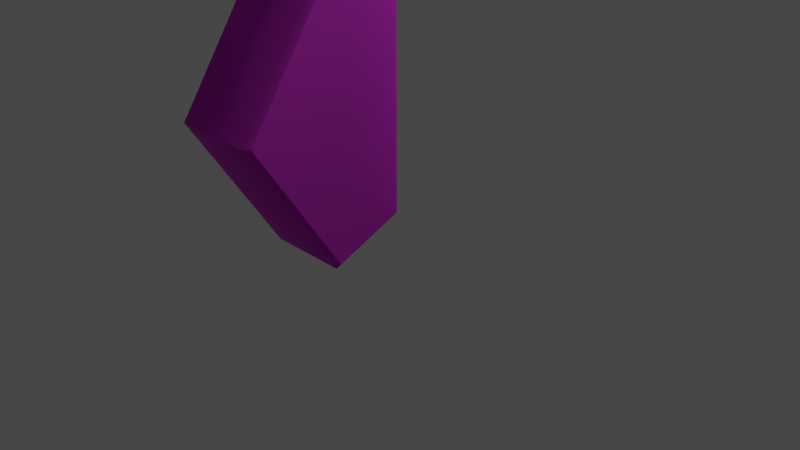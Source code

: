 # Source: Ruins_Trim_Cap_1M_A.blend  (saved by Blender 3.5.10; exported with 4.5.12 LTS)
import bpy
from mathutils import Matrix  # noqa: F401  (used for matrix-valued properties, if any)

bpy.ops.wm.read_factory_settings(use_empty=True)
scene = bpy.context.scene
scene.name = 'Scene'

# ---- collections
col_collection = bpy.data.collections.new('Collection'); scene.collection.children.link(col_collection)

# ---- images (referenced by path relative to the original .blend; pixels are not part of the script)
import os
ASSET_DIR = os.environ.get("B2B_ASSET_DIR", "")  # directory of the original .blend (textures are referenced by path, not embedded)
HERE = os.path.dirname(os.path.abspath(__file__))  # packed textures are extracted next to this script under _unpacked/

def load_image(name, relpath, width, height, colorspace="sRGB"):
    """Load a texture the original file referenced (path relative to the .blend, or extracted next to this script)."""
    p = next((c for c in (os.path.join(HERE, relpath), os.path.join(ASSET_DIR, relpath)) if relpath and os.path.exists(c)), "")
    if p:
        img = bpy.data.images.load(p, check_existing=True)
        img.name = name
    else:  # same state as the original file: an image datablock whose file is absent (Cycles renders it pink)
        img = bpy.data.images.new(name, width, height)
        img.source = "FILE"
        img.filepath = "//" + (relpath or name)
    img.colorspace_settings.name = colorspace
    return img
img_dn_hl_ruins_trim_cap_d_png = load_image('Dn_HL_Ruins_Trim_Cap_d.png', 'Dn_HL_Ruins_Trim_Cap_d.png', 1024, 1024, 'sRGB')
img_dn_hl_ruins_trim_cap_mre_packed_png = load_image('Dn_HL_Ruins_Trim_Cap_mre_packed.png', 'Dn_HL_Ruins_Trim_Cap_mre_packed.png', 1024, 1024, 'sRGB')
img_c__users_joo_desktop_files_game_environment_hell_textures__dn_h = load_image('C__Users_joo_Desktop_Files_Game_Environment_Hell_Textures__Dn_H', 'C__Users_joo_Desktop_Files_Game_Environment_Hell_Textures__Dn_HL_Ruins_Trim_Cap_n_png_Normal_Bump.png', 1024, 1024, 'sRGB')

# ---- materials (node trees are filled in below, after node groups)
mat_dn_hl_inst_ruins_trim_cap_a = bpy.data.materials.new('Dn_HL_Inst_Ruins_Trim_Cap_A')
mat_dn_hl_inst_ruins_trim_cap_a.use_transparent_shadow = False
mat_dn_hl_inst_ruins_trim_cap_a.diffuse_color = (0.588, 0.588, 0.588, 1.0)
mat_dn_hl_inst_ruins_trim_cap_a.roughness = 0.9

# ---- material node trees
mat_dn_hl_inst_ruins_trim_cap_a.use_nodes = True; mat_dn_hl_inst_ruins_trim_cap_a.node_tree.nodes.clear()
_N = mat_dn_hl_inst_ruins_trim_cap_a.node_tree.nodes; _L = mat_dn_hl_inst_ruins_trim_cap_a.node_tree.links
n0 = _N.new('ShaderNodeBsdfPrincipled'); n0.name = 'Principled BSDF'; n0.location = (0, 300)
n0.distribution = 'GGX'
n0.subsurface_method = 'RANDOM_WALK_SKIN'
n0.inputs[2].default_value = 0.9
n0.inputs[13].default_value = 0.0
n0.inputs[18].default_value = 1.0
n0.inputs[27].default_value = (0.0, 0.0, 0.0, 1.0)
n0.inputs[28].default_value = 1.0
n1 = _N.new('ShaderNodeTexImage'); n1.name = 'Image Texture'; n1.location = (-480, 300)
n1.image = img_dn_hl_ruins_trim_cap_d_png
n2 = _N.new('ShaderNodeTexImage'); n2.name = 'Image Texture.001'; n2.location = (-480, 0)
n2.image = img_dn_hl_ruins_trim_cap_mre_packed_png
n3 = _N.new('ShaderNodeTexImage'); n3.name = 'Image Texture.002'; n3.location = (-480, -300)
n3.image = img_c__users_joo_desktop_files_game_environment_hell_textures__dn_h
n4 = _N.new('ShaderNodeNormalMap'); n4.name = 'Normal Map'; n4.location = (-200, -300)
n4.inputs[0].default_value = 0.0
n5 = _N.new('ShaderNodeOutputMaterial'); n5.name = 'Material Output'; n5.location = (280, 300)
_L.new(n1.outputs[0], n0.inputs[0])
_L.new(n3.outputs[0], n4.inputs[1])
_L.new(n4.outputs[0], n0.inputs[5])
_L.new(n0.outputs[0], n5.inputs[0])
_L.new(n2.outputs[0], n0.inputs[1])
n5.is_active_output = True

# ---- world
world_world = bpy.data.worlds.new('World'); scene.world = world_world
world_world.use_nodes = True; world_world.node_tree.nodes.clear()
_N = world_world.node_tree.nodes; _L = world_world.node_tree.links
n0 = _N.new('ShaderNodeOutputWorld'); n0.name = 'World Output'; n0.location = (300, 300)
n1 = _N.new('ShaderNodeBackground'); n1.name = 'Background'; n1.location = (10, 300)
n1.inputs[0].default_value = (0.05088, 0.05088, 0.05088, 1.0)
_L.new(n1.outputs[0], n0.inputs[0])
n0.is_active_output = True
world_world.color = (0.05088, 0.05088, 0.05088)
world_world.use_sun_shadow = False
world_world.sun_shadow_jitter_overblur = 0.0

# ---- cameras
cam_camera = bpy.data.cameras.new('Camera')
cam_camera.clip_end = 100.0
cam_camera.ortho_scale = 7.314

# ---- lights
light_light = bpy.data.lights.new('Light', 'POINT')
light_light.transmission_factor = 0.0
light_light.energy = 1000.0
light_light.shadow_soft_size = 0.1
light_light.shadow_maximum_resolution = 0.006
light_light.use_absolute_resolution = True

# ---- meshes
me_ruins_trim_cap_1m_a = bpy.data.meshes.new('Ruins_Trim_Cap_1M_A')
me_ruins_trim_cap_1m_a.from_pydata([(-1.02, -0.1939, 0.7807), (-0.9582, 1.25, 1.812), (-1.02, 1.25, 1.729), (-0.9582, -0.3058, 0.7906), (-0.06184, 1.25, 1.812), (-0.06184, -0.3058, 0.7906), (1e-06, -0.2338, 0.7842), (1e-06, 1.25, 1.759), (-0.9582, 0.02838, 0.002562), (-1.02, 0.1162, 0.04922), (-0.06184, 0.02838, 0.002562), (1e-06, 0.08494, 0.03253), (-1.02, 2.698, 0.7807), (-0.9582, 2.81, 0.7906), (-0.06184, 2.81, 0.7906), (0.0, 2.738, 0.7842), (-0.9582, 2.477, 0.002562), (-1.02, 2.388, 0.04922), (-0.06184, 2.499, 0.002562), (1e-06, 2.443, 0.03253), (-1.02, 1.25, 0.04922), (1e-06, 1.25, 0.03253), (-0.9582, 1.25, 0.002562), (-0.06184, 1.25, 0.002562)], [], [(0, 1, 2), (1, 0, 3), (3, 4, 1), (4, 3, 5), (4, 5, 6), (4, 6, 7), (8, 0, 9), (8, 3, 0), (3, 8, 10), (5, 3, 10), (10, 6, 5), (6, 10, 11), (1, 12, 2), (1, 13, 12), (4, 13, 1), (13, 4, 14), (4, 15, 14), (15, 4, 7), (12, 16, 17), (16, 12, 13), (13, 18, 16), (18, 13, 14), (18, 14, 15), (18, 15, 19), (0, 20, 9), (2, 20, 0), (2, 12, 20), (12, 17, 20), (21, 6, 11), (6, 21, 7), (15, 7, 21), (15, 21, 19), (9, 20, 22), (17, 22, 20), (22, 8, 9), (22, 17, 16), (8, 22, 23), (23, 22, 16), (10, 8, 23), (23, 16, 18), (23, 11, 10), (23, 18, 19), (11, 23, 21), (23, 19, 21)])
me_ruins_trim_cap_1m_a.polygons.foreach_set('use_smooth', [True] * 44)
_k = set([(0, 2), (0, 3), (0, 9), (1, 2), (1, 4), (2, 12), (3, 5), (4, 7), (5, 6), (6, 7), (6, 11), (7, 15), (8, 9), (8, 10), (9, 20), (10, 11), (11, 21), (12, 13), (12, 17), (13, 14), (14, 15), (15, 19), (16, 17), (16, 18), (17, 20), (18, 19), (19, 21)])
me_ruins_trim_cap_1m_a.attributes.new('sharp_edge', 'BOOLEAN', 'EDGE').data.foreach_set('value', [ (min(e.vertices), max(e.vertices)) in _k for e in me_ruins_trim_cap_1m_a.edges])
_uv = me_ruins_trim_cap_1m_a.uv_layers.new(name='UVMap')
_uv.uv.foreach_set('vector', [0.896, 0.6572, 0.8984, 0.7332, 0.896, 0.7332, 0.8984, 0.7332, 0.896, 0.6572, 0.8984, 0.6572, 0.8984, 0.6572, 0.9346, 0.7332, 0.8984, 0.7332, 0.9346, 0.7332, 0.8984, 0.6572, 0.9346, 0.6572, 0.9346, 0.7332, 0.9346, 0.6572, 0.937, 0.6572, 0.9346, 0.7332, 0.937, 0.6572, 0.937, 0.7332, 0.8359, 0.6965, 0.8335, 0.7307, 0.8335, 0.6965, 0.8359, 0.6965, 0.8359, 0.7307, 0.8335, 0.7307, 0.8359, 0.7307, 0.8359, 0.6965, 0.8716, 0.6965, 0.8716, 0.7307, 0.8359, 0.7307, 0.8716, 0.6965, 0.8716, 0.6965, 0.874, 0.7307, 0.8716, 0.7307, 0.874, 0.7307, 0.8716, 0.6965, 0.874, 0.6965, 0.981, 0.7161, 0.9834, 0.6401, 0.9834, 0.7161, 0.981, 0.7161, 0.981, 0.6401, 0.9834, 0.6401, 0.9448, 0.7161, 0.981, 0.6401, 0.981, 0.7161, 0.981, 0.6401, 0.9448, 0.7161, 0.9448, 0.6401, 0.9448, 0.7161, 0.9424, 0.6401, 0.9448, 0.6401, 0.9424, 0.6401, 0.9448, 0.7161, 0.9424, 0.7161, 0.833, 0.7307, 0.8306, 0.6965, 0.833, 0.6965, 0.8306, 0.6965, 0.833, 0.7307, 0.8306, 0.7307, 0.8306, 0.7307, 0.7949, 0.6965, 0.8306, 0.6965, 0.7949, 0.6965, 0.8306, 0.7307, 0.7949, 0.7307, 0.7949, 0.6965, 0.7949, 0.7307, 0.7925, 0.7307, 0.7949, 0.6965, 0.7925, 0.7307, 0.7925, 0.6965, 0.9106, 0.634, 0.8418, 0.6169, 0.8906, 0.6062, 0.8574, 0.6885, 0.8418, 0.6169, 0.9106, 0.634, 0.8574, 0.6885, 0.7866, 0.6614, 0.8418, 0.6169, 0.7866, 0.6614, 0.793, 0.6277, 0.8418, 0.6169, 0.8564, 0.5359, 0.79, 0.5603, 0.8066, 0.5305, 0.79, 0.5603, 0.8564, 0.5359, 0.8481, 0.6086, 0.9155, 0.5742, 0.8481, 0.6086, 0.8564, 0.5359, 0.9155, 0.5742, 0.8564, 0.5359, 0.9058, 0.5415, 0.9424, 0.6399, 0.9424, 0.5901, 0.9448, 0.5901, 0.9424, 0.54, 0.9448, 0.5901, 0.9424, 0.5901, 0.9448, 0.5901, 0.9448, 0.6399, 0.9424, 0.6399, 0.9448, 0.5901, 0.9424, 0.54, 0.9448, 0.54, 0.9448, 0.6399, 0.9448, 0.5901, 0.981, 0.5901, 0.981, 0.5901, 0.9448, 0.5901, 0.9448, 0.54, 0.981, 0.6399, 0.9448, 0.6399, 0.981, 0.5901, 0.981, 0.5901, 0.9448, 0.54, 0.981, 0.54, 0.981, 0.5901, 0.9834, 0.6399, 0.981, 0.6399, 0.981, 0.5901, 0.981, 0.54, 0.9834, 0.54, 0.9834, 0.6399, 0.981, 0.5901, 0.9834, 0.5901, 0.981, 0.5901, 0.9834, 0.54, 0.9834, 0.5901])
me_ruins_trim_cap_1m_a.materials.append(mat_dn_hl_inst_ruins_trim_cap_a)
me_ruins_trim_cap_1m_a.update()
me_ruins_trim_cap_1m_a.normals_split_custom_set([tuple(v) for v in zip(*[iter([-0.7481, -0.3643, 0.5546, -0.3395, -0.5164, 0.7862, -0.7481, -0.3643, 0.5546, -0.3395, -0.5164, 0.7862, -0.7481, -0.3643, 0.5546, -0.2772, -0.5275, 0.8031, -0.2772, -0.5275, 0.8031, 0.2678, -0.5289, 0.8053, -0.3395, -0.5164, 0.7862, 0.2678, -0.5289, 0.8053, -0.2772, -0.5275, 0.8031, 0.2292, -0.5344, 0.8136, 0.2678, -0.5289, 0.8053, 0.2292, -0.5344, 0.8136, 0.5872, -0.4444, 0.6766, 0.2678, -0.5289, 0.8053, 0.5872, -0.4444, 0.6766, 0.5872, -0.4444, 0.6766, -0.4733, -0.811, -0.3439, -0.8483, -0.4875, -0.2067, -0.8483, -0.4875, -0.2067, -0.4733, -0.811, -0.3439, -0.4077, -0.8407, -0.3565, -0.8483, -0.4875, -0.2067, -0.4077, -0.8407, -0.3565, -0.4733, -0.811, -0.3439, 0.3819, -0.8509, -0.3608, 0.3379, -0.8665, -0.3674, -0.4077, -0.8407, -0.3565, 0.3819, -0.8509, -0.3608, 0.3819, -0.8509, -0.3608, 0.7179, -0.6409, -0.2718, 0.3379, -0.8665, -0.3674, 0.7179, -0.6409, -0.2718, 0.3819, -0.8509, -0.3608, 0.7179, -0.6409, -0.2718, -0.3394, 0.5155, 0.7868, -0.748, 0.3637, 0.5552, -0.748, 0.3637, 0.5552, -0.3394, 0.5155, 0.7868, -0.2768, 0.5266, 0.8038, -0.748, 0.3637, 0.5552, 0.2666, 0.5282, 0.8062, -0.2768, 0.5266, 0.8038, -0.3394, 0.5155, 0.7868, -0.2768, 0.5266, 0.8038, 0.2666, 0.5282, 0.8062, 0.2286, 0.5335, 0.8143, 0.2666, 0.5282, 0.8062, 0.5857, 0.4442, 0.678, 0.2286, 0.5335, 0.8143, 0.5857, 0.4442, 0.678, 0.2666, 0.5282, 0.8062, 0.5857, 0.4442, 0.678, -0.8491, 0.4867, -0.2055, -0.4882, 0.8039, -0.3398, -0.8519, 0.4822, -0.2045, -0.4882, 0.8039, -0.3398, -0.8491, 0.4867, -0.2055, -0.4146, 0.8412, -0.347, -0.4146, 0.8412, -0.347, 0.3709, 0.8617, -0.3463, -0.4882, 0.8039, -0.3398, 0.3709, 0.8617, -0.3463, -0.4146, 0.8412, -0.347, 0.3429, 0.8738, -0.3448, 0.3709, 0.8617, -0.3463, 0.3429, 0.8738, -0.3448, 0.721, 0.6446, -0.2543, 0.3709, 0.8617, -0.3463, 0.721, 0.6446, -0.2543, 0.7141, 0.6516, -0.2559, -1.0, -1.516e-06, -2.855e-07, -1.0, -2.582e-07, 2.819e-07, -1.0, -1.725e-06, -7.133e-07, -1.0, -9.357e-10, 0.0, -1.0, -2.582e-07, 2.819e-07, -1.0, -1.516e-06, -2.855e-07, -1.0, -9.357e-10, 0.0, -1.0, 8.219e-07, 1.046e-06, -1.0, -2.582e-07, 2.819e-07, -1.0, 8.219e-07, 1.046e-06, -1.0, 0.0, 2.608e-06, -1.0, -2.582e-07, 2.819e-07, 1.0, 2.36e-07, 1.981e-07, 1.0, 0.0, 0.0, 1.0, 0.0, 0.0, 1.0, 0.0, 0.0, 1.0, 2.36e-07, 1.981e-07, 1.0, 3.363e-07, 0.0, 1.0, 3.964e-07, 5.457e-07, 1.0, 3.363e-07, 0.0, 1.0, 2.36e-07, 1.981e-07, 1.0, 3.964e-07, 5.457e-07, 1.0, 2.36e-07, 1.981e-07, 1.0, 0.0, 1.33e-06, -0.6023, -1.023e-06, -0.7983, -0.6023, -5.087e-07, -0.7983, -0.3176, -2.686e-07, -0.9482, -0.6023, 0.0, -0.7983, -0.3176, -2.686e-07, -0.9482, -0.6023, -5.087e-07, -0.7983, -0.3176, -2.686e-07, -0.9482, -0.1987, -3.376e-07, -0.9801, -0.6023, -1.023e-06, -0.7983, -0.3176, -2.686e-07, -0.9482, -0.6023, 0.0, -0.7983, -0.1948, 0.0, -0.9808, -0.1987, -3.376e-07, -0.9801, -0.3176, -2.686e-07, -0.9482, 0.2237, 0.0, -0.9747, 0.2237, 0.0, -0.9747, -0.3176, -2.686e-07, -0.9482, -0.1948, 0.0, -0.9808, 0.1606, 0.0, -0.987, -0.1987, -3.376e-07, -0.9801, 0.2237, 0.0, -0.9747, 0.2237, 0.0, -0.9747, -0.1948, 0.0, -0.9808, 0.1628, 0.0, -0.9867, 0.2237, 0.0, -0.9747, 0.4361, 0.0, -0.8999, 0.1606, 0.0, -0.987, 0.2237, 0.0, -0.9747, 0.1628, 0.0, -0.9867, 0.4361, 0.0, -0.8999, 0.4361, 0.0, -0.8999, 0.2237, 0.0, -0.9747, 0.4361, 0.0, -0.8999, 0.2237, 0.0, -0.9747, 0.4361, 0.0, -0.8999, 0.4361, 0.0, -0.8999])] * 3)])

# ---- objects
ob_light = bpy.data.objects.new('Light', light_light)
ob_camera = bpy.data.objects.new('Camera', cam_camera)
ob_ruins_trim_cap_1m_a = bpy.data.objects.new('Ruins_Trim_Cap_1M_A', me_ruins_trim_cap_1m_a)

# ---- transforms, parenting, visibility, modifiers, constraints
ob_light.location = (4.076, 1.005, 5.904)
ob_light.rotation_euler = (0.6503, 0.05522, 1.866)
ob_light.lock_rotations_4d = False
ob_light.empty_display_type = 'ARROWS'
ob_light.color = (0.0, 0.0, 0.0, 0.0)
ob_light.lineart.crease_threshold = 0.0
ob_camera.location = (7.359, -6.926, 4.958)
ob_camera.rotation_euler = (1.109, 0.0, 0.8149)
ob_camera.lock_rotations_4d = False
ob_camera.empty_display_type = 'ARROWS'
ob_camera.color = (0.0, 0.0, 0.0, 0.0)
ob_camera.display_type = 'WIRE'
ob_camera.lineart.crease_threshold = 0.0
ob_ruins_trim_cap_1m_a.location = (0.0, 0.0, 0.0)
ob_ruins_trim_cap_1m_a.rotation_euler = (1.571, -0.0, 0.0)

# ---- collection membership
col_collection.objects.link(ob_light)
col_collection.objects.link(ob_camera)
col_collection.objects.link(ob_ruins_trim_cap_1m_a)

# ---- scene / render settings (as saved in the file)
scene.camera = ob_camera
scene.frame_start = 1; scene.frame_end = 250; scene.frame_set(1)
scene.render.engine = 'BLENDER_EEVEE_NEXT'
scene.cycles.sampling_pattern = 'TABULATED_SOBOL'
scene.view_settings.view_transform = 'Filmic'
bpy.context.view_layer.update()
